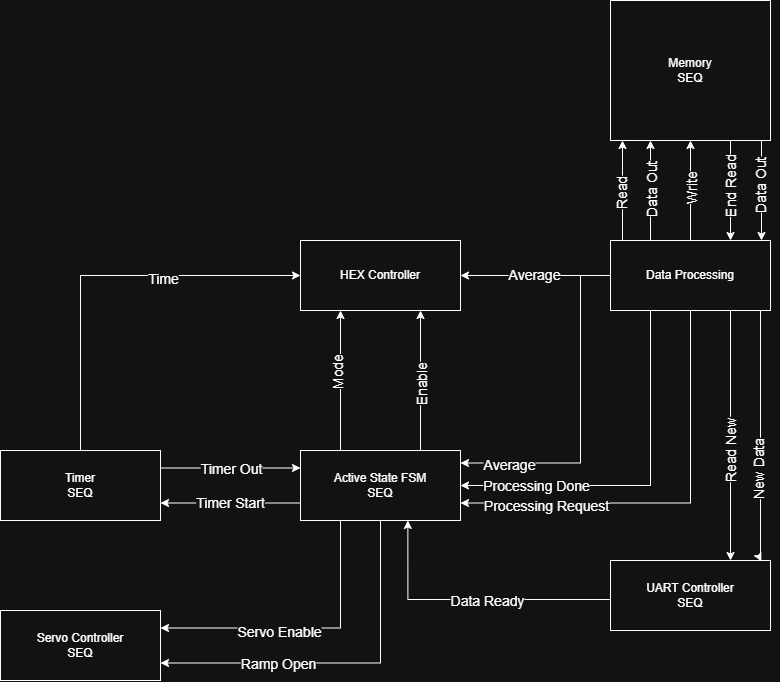

The diagram above was exported from draw.io. Its source (the exported page's mxGraphModel, read from the mxfile embedded in the PNG):
<mxGraphModel dx="857" dy="469" grid="1" gridSize="10" guides="1" tooltips="1" connect="1" arrows="1" fold="1" page="1" pageScale="1" pageWidth="850" pageHeight="1100" math="0" shadow="0">
  <root>
    <mxCell id="0" />
    <mxCell id="1" parent="0" />
    <mxCell id="JqhnW6Sht_oOaLio-LoY-60" edge="1" parent="1" source="JqhnW6Sht_oOaLio-LoY-19" style="edgeStyle=orthogonalEdgeStyle;rounded=0;orthogonalLoop=1;jettySize=auto;html=1;exitX=0.75;exitY=1;exitDx=0;exitDy=0;entryX=0.75;entryY=0;entryDx=0;entryDy=0;defaultLabelBackgroundColor=page;horizontal=0;fontSize=14;" target="JqhnW6Sht_oOaLio-LoY-20">
      <mxGeometry relative="1" as="geometry" />
    </mxCell>
    <mxCell id="JqhnW6Sht_oOaLio-LoY-66" connectable="0" parent="JqhnW6Sht_oOaLio-LoY-60" style="edgeLabel;html=1;align=center;verticalAlign=middle;resizable=0;points=[];inheritText=1;fontSize=14;defaultLabelBackgroundColor=page;horizontal=0;" value="End Read" vertex="1">
      <mxGeometry relative="1" x="-0.028" as="geometry">
        <mxPoint y="-3" as="offset" />
      </mxGeometry>
    </mxCell>
    <mxCell id="JqhnW6Sht_oOaLio-LoY-62" edge="1" parent="1" style="edgeStyle=orthogonalEdgeStyle;rounded=0;orthogonalLoop=1;jettySize=auto;html=1;exitX=1;exitY=1;exitDx=0;exitDy=0;entryX=1;entryY=0;entryDx=0;entryDy=0;defaultLabelBackgroundColor=page;horizontal=0;fontSize=14;">
      <mxGeometry relative="1" as="geometry">
        <mxPoint x="871" y="289.9999999999999" as="sourcePoint" />
        <mxPoint x="871" y="389.9999999999999" as="targetPoint" />
      </mxGeometry>
    </mxCell>
    <mxCell id="JqhnW6Sht_oOaLio-LoY-67" connectable="0" parent="JqhnW6Sht_oOaLio-LoY-62" style="edgeLabel;html=1;align=center;verticalAlign=middle;resizable=0;points=[];inheritText=1;fontSize=14;defaultLabelBackgroundColor=page;horizontal=0;" value="Data Out" vertex="1">
      <mxGeometry relative="1" x="0.152" y="-1" as="geometry">
        <mxPoint y="-12" as="offset" />
      </mxGeometry>
    </mxCell>
    <mxCell id="JqhnW6Sht_oOaLio-LoY-19" parent="1" style="rounded=0;whiteSpace=wrap;html=1;" value="Memory&lt;div&gt;SEQ&lt;/div&gt;" vertex="1">
      <mxGeometry height="140" width="160" x="720" y="150" as="geometry" />
    </mxCell>
    <mxCell id="JqhnW6Sht_oOaLio-LoY-28" edge="1" parent="1" source="JqhnW6Sht_oOaLio-LoY-20" style="edgeStyle=orthogonalEdgeStyle;rounded=0;orthogonalLoop=1;jettySize=auto;html=1;exitX=0;exitY=0.5;exitDx=0;exitDy=0;entryX=1;entryY=0.5;entryDx=0;entryDy=0;defaultLabelBackgroundColor=page;" target="JqhnW6Sht_oOaLio-LoY-21">
      <mxGeometry relative="1" as="geometry" />
    </mxCell>
    <mxCell id="JqhnW6Sht_oOaLio-LoY-29" connectable="0" parent="JqhnW6Sht_oOaLio-LoY-28" style="edgeLabel;html=1;align=center;verticalAlign=middle;resizable=0;points=[];inheritText=fontFamily,fontColor,fontStyle,textOpacity,labelBorderColor,labelBorderWidth,labelBackgroundColor,defaultLabelBackgroundColor,labelPadding;defaultLabelBackgroundColor=page;fontSize=14;" value="Average" vertex="1">
      <mxGeometry relative="1" x="0.0258" y="-1" as="geometry">
        <mxPoint as="offset" />
      </mxGeometry>
    </mxCell>
    <mxCell id="JqhnW6Sht_oOaLio-LoY-39" edge="1" parent="1" source="JqhnW6Sht_oOaLio-LoY-20" style="edgeStyle=orthogonalEdgeStyle;rounded=0;orthogonalLoop=1;jettySize=auto;html=1;exitX=0.25;exitY=1;exitDx=0;exitDy=0;entryX=1;entryY=0.5;entryDx=0;entryDy=0;defaultLabelBackgroundColor=page;" target="JqhnW6Sht_oOaLio-LoY-23">
      <mxGeometry relative="1" as="geometry" />
    </mxCell>
    <mxCell id="JqhnW6Sht_oOaLio-LoY-40" connectable="0" parent="JqhnW6Sht_oOaLio-LoY-39" style="edgeLabel;html=1;align=center;verticalAlign=middle;resizable=0;points=[];inheritText=fontFamily,fontColor,fontStyle,textOpacity,labelBorderColor,labelBorderWidth,labelBackgroundColor,defaultLabelBackgroundColor,labelPadding;defaultLabelBackgroundColor=page;fontSize=14;" value="Processing Done" vertex="1">
      <mxGeometry relative="1" x="0.494" as="geometry">
        <mxPoint x="-17" as="offset" />
      </mxGeometry>
    </mxCell>
    <mxCell id="JqhnW6Sht_oOaLio-LoY-41" edge="1" parent="1" source="JqhnW6Sht_oOaLio-LoY-20" style="edgeStyle=orthogonalEdgeStyle;rounded=0;orthogonalLoop=1;jettySize=auto;html=1;exitX=0.5;exitY=1;exitDx=0;exitDy=0;entryX=1;entryY=0.75;entryDx=0;entryDy=0;defaultLabelBackgroundColor=page;" target="JqhnW6Sht_oOaLio-LoY-23">
      <mxGeometry relative="1" as="geometry" />
    </mxCell>
    <mxCell id="JqhnW6Sht_oOaLio-LoY-42" connectable="0" parent="JqhnW6Sht_oOaLio-LoY-41" style="edgeLabel;html=1;align=center;verticalAlign=middle;resizable=0;points=[];inheritText=fontFamily,fontColor,fontStyle,textOpacity,labelBorderColor,labelBorderWidth,labelBackgroundColor,defaultLabelBackgroundColor,labelPadding;defaultLabelBackgroundColor=page;fontSize=14;" value="Processing Request" vertex="1">
      <mxGeometry relative="1" x="0.4431" y="3" as="geometry">
        <mxPoint x="-32" as="offset" />
      </mxGeometry>
    </mxCell>
    <mxCell id="JqhnW6Sht_oOaLio-LoY-43" edge="1" parent="1" source="JqhnW6Sht_oOaLio-LoY-20" style="edgeStyle=orthogonalEdgeStyle;rounded=0;orthogonalLoop=1;jettySize=auto;html=1;exitX=0.75;exitY=1;exitDx=0;exitDy=0;entryX=0.75;entryY=0;entryDx=0;entryDy=0;defaultLabelBackgroundColor=page;" target="JqhnW6Sht_oOaLio-LoY-22">
      <mxGeometry relative="1" as="geometry" />
    </mxCell>
    <mxCell id="JqhnW6Sht_oOaLio-LoY-44" connectable="0" parent="JqhnW6Sht_oOaLio-LoY-43" style="edgeLabel;html=1;align=center;verticalAlign=middle;resizable=0;points=[];inheritText=fontFamily,fontColor,fontStyle,textOpacity,labelBorderColor,labelBorderWidth,labelBackgroundColor,defaultLabelBackgroundColor,labelPadding;defaultLabelBackgroundColor=page;fontSize=14;horizontal=0;" value="Read New" vertex="1">
      <mxGeometry relative="1" x="0.1034" y="3" as="geometry">
        <mxPoint x="-3" y="2" as="offset" />
      </mxGeometry>
    </mxCell>
    <mxCell id="JqhnW6Sht_oOaLio-LoY-45" edge="1" parent="1" style="edgeStyle=orthogonalEdgeStyle;rounded=0;orthogonalLoop=1;jettySize=auto;html=1;exitX=1;exitY=1;exitDx=0;exitDy=0;entryX=0.943;entryY=0.026;entryDx=0;entryDy=0;defaultLabelBackgroundColor=page;entryPerimeter=0;">
      <mxGeometry relative="1" x="0.1067" as="geometry">
        <Array as="points">
          <mxPoint x="870" y="459" />
          <mxPoint x="870" y="709.1" />
        </Array>
        <mxPoint x="880" y="459" as="sourcePoint" />
        <mxPoint x="870.8799999999999" y="710.8200000000002" as="targetPoint" />
      </mxGeometry>
    </mxCell>
    <mxCell id="JqhnW6Sht_oOaLio-LoY-46" connectable="0" parent="JqhnW6Sht_oOaLio-LoY-45" style="edgeLabel;html=1;align=center;verticalAlign=middle;resizable=0;points=[];inheritText=fontFamily,fontColor,fontStyle,textOpacity,labelBorderColor,labelBorderWidth,labelBackgroundColor,defaultLabelBackgroundColor,labelPadding;defaultLabelBackgroundColor=page;fontSize=14;horizontal=0;" value="New Data" vertex="1">
      <mxGeometry relative="1" x="0.3038" y="-2" as="geometry">
        <mxPoint as="offset" />
      </mxGeometry>
    </mxCell>
    <mxCell id="JqhnW6Sht_oOaLio-LoY-57" edge="1" parent="1" source="JqhnW6Sht_oOaLio-LoY-20" style="edgeStyle=orthogonalEdgeStyle;rounded=0;orthogonalLoop=1;jettySize=auto;html=1;exitX=0.5;exitY=0;exitDx=0;exitDy=0;entryX=0.5;entryY=1;entryDx=0;entryDy=0;defaultLabelBackgroundColor=page;horizontal=0;fontSize=14;" target="JqhnW6Sht_oOaLio-LoY-19">
      <mxGeometry relative="1" as="geometry" />
    </mxCell>
    <mxCell id="JqhnW6Sht_oOaLio-LoY-65" connectable="0" parent="JqhnW6Sht_oOaLio-LoY-57" style="edgeLabel;html=1;align=center;verticalAlign=middle;resizable=0;points=[];inheritText=1;fontSize=14;defaultLabelBackgroundColor=page;horizontal=0;" value="Write" vertex="1">
      <mxGeometry relative="1" x="0.028" y="-1" as="geometry">
        <mxPoint as="offset" />
      </mxGeometry>
    </mxCell>
    <mxCell id="JqhnW6Sht_oOaLio-LoY-58" edge="1" parent="1" source="JqhnW6Sht_oOaLio-LoY-20" style="edgeStyle=orthogonalEdgeStyle;rounded=0;orthogonalLoop=1;jettySize=auto;html=1;exitX=0.25;exitY=0;exitDx=0;exitDy=0;entryX=0.25;entryY=1;entryDx=0;entryDy=0;defaultLabelBackgroundColor=page;horizontal=0;fontSize=14;" target="JqhnW6Sht_oOaLio-LoY-19">
      <mxGeometry relative="1" as="geometry" />
    </mxCell>
    <mxCell id="JqhnW6Sht_oOaLio-LoY-64" connectable="0" parent="JqhnW6Sht_oOaLio-LoY-58" style="edgeLabel;html=1;align=center;verticalAlign=middle;resizable=0;points=[];inheritText=1;fontSize=14;defaultLabelBackgroundColor=page;horizontal=0;" value="Data Out" vertex="1">
      <mxGeometry relative="1" x="-0.3833" y="-1" as="geometry">
        <mxPoint y="-19" as="offset" />
      </mxGeometry>
    </mxCell>
    <mxCell id="JqhnW6Sht_oOaLio-LoY-59" edge="1" parent="1" style="edgeStyle=orthogonalEdgeStyle;rounded=0;orthogonalLoop=1;jettySize=auto;html=1;exitX=0;exitY=0;exitDx=0;exitDy=0;entryX=0;entryY=1;entryDx=0;entryDy=0;defaultLabelBackgroundColor=page;horizontal=0;fontSize=14;">
      <mxGeometry relative="1" as="geometry">
        <mxPoint x="732" y="389.9999999999999" as="sourcePoint" />
        <mxPoint x="732" y="289.9999999999999" as="targetPoint" />
      </mxGeometry>
    </mxCell>
    <mxCell id="JqhnW6Sht_oOaLio-LoY-63" connectable="0" parent="JqhnW6Sht_oOaLio-LoY-59" style="edgeLabel;html=1;align=center;verticalAlign=middle;resizable=0;points=[];inheritText=1;fontSize=14;defaultLabelBackgroundColor=page;horizontal=0;" value="Read" vertex="1">
      <mxGeometry relative="1" x="-0.0667" y="1" as="geometry">
        <mxPoint as="offset" />
      </mxGeometry>
    </mxCell>
    <mxCell id="JqhnW6Sht_oOaLio-LoY-20" parent="1" style="rounded=0;whiteSpace=wrap;html=1;" value="Data Processing" vertex="1">
      <mxGeometry height="70" width="160" x="720" y="390" as="geometry" />
    </mxCell>
    <mxCell id="JqhnW6Sht_oOaLio-LoY-21" parent="1" style="rounded=0;whiteSpace=wrap;html=1;" value="HEX Controller" vertex="1">
      <mxGeometry height="70" width="160" x="410" y="390" as="geometry" />
    </mxCell>
    <mxCell id="JqhnW6Sht_oOaLio-LoY-22" parent="1" style="rounded=0;whiteSpace=wrap;html=1;" value="UART Controller&lt;div&gt;SEQ&lt;/div&gt;" vertex="1">
      <mxGeometry height="70" width="160" x="720" y="710" as="geometry" />
    </mxCell>
    <mxCell id="JqhnW6Sht_oOaLio-LoY-30" edge="1" parent="1" source="JqhnW6Sht_oOaLio-LoY-23" style="edgeStyle=orthogonalEdgeStyle;rounded=0;orthogonalLoop=1;jettySize=auto;html=1;exitX=0.25;exitY=0;exitDx=0;exitDy=0;entryX=0.25;entryY=1;entryDx=0;entryDy=0;defaultLabelBackgroundColor=page;" target="JqhnW6Sht_oOaLio-LoY-21">
      <mxGeometry relative="1" as="geometry" />
    </mxCell>
    <mxCell id="JqhnW6Sht_oOaLio-LoY-32" connectable="0" parent="JqhnW6Sht_oOaLio-LoY-30" style="edgeLabel;html=1;align=center;verticalAlign=middle;resizable=0;points=[];inheritText=fontFamily,fontColor,fontStyle,textOpacity,labelBorderColor,labelBorderWidth,labelBackgroundColor,defaultLabelBackgroundColor,labelPadding;defaultLabelBackgroundColor=page;fontSize=14;horizontal=0;" value="Mode" vertex="1">
      <mxGeometry relative="1" x="0.0967" y="3" as="geometry">
        <mxPoint as="offset" />
      </mxGeometry>
    </mxCell>
    <mxCell id="JqhnW6Sht_oOaLio-LoY-31" edge="1" parent="1" source="JqhnW6Sht_oOaLio-LoY-23" style="edgeStyle=orthogonalEdgeStyle;rounded=0;orthogonalLoop=1;jettySize=auto;html=1;exitX=0.75;exitY=0;exitDx=0;exitDy=0;entryX=0.75;entryY=1;entryDx=0;entryDy=0;defaultLabelBackgroundColor=page;" target="JqhnW6Sht_oOaLio-LoY-21">
      <mxGeometry relative="1" as="geometry" />
    </mxCell>
    <mxCell id="JqhnW6Sht_oOaLio-LoY-33" connectable="0" parent="JqhnW6Sht_oOaLio-LoY-31" style="edgeLabel;html=1;align=center;verticalAlign=middle;resizable=0;points=[];inheritText=fontFamily,fontColor,fontStyle,textOpacity,labelBorderColor,labelBorderWidth,labelBackgroundColor,defaultLabelBackgroundColor,labelPadding;defaultLabelBackgroundColor=page;fontSize=14;horizontal=0;" value="Enable" vertex="1">
      <mxGeometry relative="1" x="-0.0754" y="-1" as="geometry">
        <mxPoint as="offset" />
      </mxGeometry>
    </mxCell>
    <mxCell id="JqhnW6Sht_oOaLio-LoY-49" edge="1" parent="1" source="JqhnW6Sht_oOaLio-LoY-23" style="edgeStyle=orthogonalEdgeStyle;rounded=0;orthogonalLoop=1;jettySize=auto;html=1;exitX=0.25;exitY=1;exitDx=0;exitDy=0;entryX=1;entryY=0.25;entryDx=0;entryDy=0;defaultLabelBackgroundColor=page;" target="JqhnW6Sht_oOaLio-LoY-25">
      <mxGeometry relative="1" as="geometry" />
    </mxCell>
    <mxCell id="JqhnW6Sht_oOaLio-LoY-51" connectable="0" parent="JqhnW6Sht_oOaLio-LoY-49" style="edgeLabel;html=1;align=center;verticalAlign=middle;resizable=0;points=[];inheritText=fontFamily,fontColor,fontStyle,textOpacity,labelBorderColor,labelBorderWidth,labelBackgroundColor,defaultLabelBackgroundColor,labelPadding;defaultLabelBackgroundColor=page;fontSize=14;" value="Servo Enable" vertex="1">
      <mxGeometry relative="1" x="0.1732" y="4" as="geometry">
        <mxPoint as="offset" />
      </mxGeometry>
    </mxCell>
    <mxCell id="JqhnW6Sht_oOaLio-LoY-50" edge="1" parent="1" source="JqhnW6Sht_oOaLio-LoY-23" style="edgeStyle=orthogonalEdgeStyle;rounded=0;orthogonalLoop=1;jettySize=auto;html=1;exitX=0.5;exitY=1;exitDx=0;exitDy=0;entryX=1;entryY=0.75;entryDx=0;entryDy=0;defaultLabelBackgroundColor=page;" target="JqhnW6Sht_oOaLio-LoY-25">
      <mxGeometry relative="1" as="geometry" />
    </mxCell>
    <mxCell id="JqhnW6Sht_oOaLio-LoY-52" connectable="0" parent="JqhnW6Sht_oOaLio-LoY-50" style="edgeLabel;html=1;align=center;verticalAlign=middle;resizable=0;points=[];inheritText=fontFamily,fontColor,fontStyle,textOpacity,labelBorderColor,labelBorderWidth,labelBackgroundColor,defaultLabelBackgroundColor,labelPadding;defaultLabelBackgroundColor=page;fontSize=14;" value="Ramp Open" vertex="1">
      <mxGeometry relative="1" x="0.2405" y="1" as="geometry">
        <mxPoint x="-20" as="offset" />
      </mxGeometry>
    </mxCell>
    <mxCell id="JqhnW6Sht_oOaLio-LoY-54" edge="1" parent="1" source="JqhnW6Sht_oOaLio-LoY-23" style="edgeStyle=orthogonalEdgeStyle;rounded=0;orthogonalLoop=1;jettySize=auto;html=1;exitX=0;exitY=0.75;exitDx=0;exitDy=0;entryX=1;entryY=0.75;entryDx=0;entryDy=0;defaultLabelBackgroundColor=page;" target="JqhnW6Sht_oOaLio-LoY-24">
      <mxGeometry relative="1" as="geometry" />
    </mxCell>
    <mxCell id="JqhnW6Sht_oOaLio-LoY-55" connectable="0" parent="JqhnW6Sht_oOaLio-LoY-54" style="edgeLabel;html=1;align=center;verticalAlign=middle;resizable=0;points=[];inheritText=fontFamily,fontColor,fontStyle,textOpacity,labelBorderColor,labelBorderWidth,labelBackgroundColor,defaultLabelBackgroundColor,labelPadding;defaultLabelBackgroundColor=page;fontSize=14;" value="&lt;div&gt;Timer Start&lt;/div&gt;" vertex="1">
      <mxGeometry relative="1" x="0.1883" as="geometry">
        <mxPoint x="12" as="offset" />
      </mxGeometry>
    </mxCell>
    <mxCell id="JqhnW6Sht_oOaLio-LoY-23" parent="1" style="rounded=0;whiteSpace=wrap;html=1;" value="Active State FSM&lt;div&gt;SEQ&lt;/div&gt;" vertex="1">
      <mxGeometry height="70" width="160" x="410" y="600" as="geometry" />
    </mxCell>
    <mxCell id="JqhnW6Sht_oOaLio-LoY-26" edge="1" parent="1" source="JqhnW6Sht_oOaLio-LoY-24" style="edgeStyle=orthogonalEdgeStyle;rounded=0;orthogonalLoop=1;jettySize=auto;html=1;exitX=0.5;exitY=0;exitDx=0;exitDy=0;entryX=0;entryY=0.5;entryDx=0;entryDy=0;defaultLabelBackgroundColor=page;" target="JqhnW6Sht_oOaLio-LoY-21">
      <mxGeometry relative="1" as="geometry" />
    </mxCell>
    <mxCell id="JqhnW6Sht_oOaLio-LoY-27" connectable="0" parent="JqhnW6Sht_oOaLio-LoY-26" style="edgeLabel;html=1;align=center;verticalAlign=middle;resizable=0;points=[];inheritText=fontFamily,fontColor,fontStyle,textOpacity,labelBorderColor,labelBorderWidth,labelBackgroundColor,defaultLabelBackgroundColor,labelPadding;defaultLabelBackgroundColor=page;fontSize=14;" value="Time" vertex="1">
      <mxGeometry relative="1" x="0.3012" y="-3" as="geometry">
        <mxPoint as="offset" />
      </mxGeometry>
    </mxCell>
    <mxCell id="JqhnW6Sht_oOaLio-LoY-53" edge="1" parent="1" source="JqhnW6Sht_oOaLio-LoY-24" style="edgeStyle=orthogonalEdgeStyle;rounded=0;orthogonalLoop=1;jettySize=auto;html=1;exitX=1;exitY=0.25;exitDx=0;exitDy=0;entryX=0;entryY=0.25;entryDx=0;entryDy=0;defaultLabelBackgroundColor=page;" target="JqhnW6Sht_oOaLio-LoY-23">
      <mxGeometry relative="1" as="geometry" />
    </mxCell>
    <mxCell id="JqhnW6Sht_oOaLio-LoY-56" connectable="0" parent="JqhnW6Sht_oOaLio-LoY-53" style="edgeLabel;html=1;align=center;verticalAlign=middle;resizable=0;points=[];inheritText=fontFamily,fontColor,fontStyle,textOpacity,labelBorderColor,labelBorderWidth,labelBackgroundColor,defaultLabelBackgroundColor,labelPadding;defaultLabelBackgroundColor=page;fontSize=14;" value="Timer Out" vertex="1">
      <mxGeometry relative="1" x="-0.3192" y="-1" as="geometry">
        <mxPoint x="22" as="offset" />
      </mxGeometry>
    </mxCell>
    <mxCell id="JqhnW6Sht_oOaLio-LoY-24" parent="1" style="rounded=0;whiteSpace=wrap;html=1;" value="Timer&lt;div&gt;SEQ&lt;/div&gt;" vertex="1">
      <mxGeometry height="70" width="160" x="110" y="600" as="geometry" />
    </mxCell>
    <mxCell id="JqhnW6Sht_oOaLio-LoY-25" parent="1" style="rounded=0;whiteSpace=wrap;html=1;" value="Servo Controller&lt;div&gt;SEQ&lt;/div&gt;" vertex="1">
      <mxGeometry height="70" width="160" x="110" y="760" as="geometry" />
    </mxCell>
    <mxCell id="JqhnW6Sht_oOaLio-LoY-36" edge="1" parent="1" style="endArrow=classic;html=1;rounded=0;defaultLabelBackgroundColor=page;entryX=1;entryY=0.25;entryDx=0;entryDy=0;" value="">
      <mxGeometry height="50" relative="1" width="50" x="0.0081" as="geometry">
        <Array as="points">
          <mxPoint x="690" y="612.5" />
        </Array>
        <mxPoint x="690" y="425" as="sourcePoint" />
        <mxPoint x="570.0000000000002" y="612.5" as="targetPoint" />
      </mxGeometry>
    </mxCell>
    <mxCell id="JqhnW6Sht_oOaLio-LoY-38" connectable="0" parent="JqhnW6Sht_oOaLio-LoY-36" style="edgeLabel;html=1;align=center;verticalAlign=middle;resizable=0;points=[];inheritText=fontFamily,fontColor,fontStyle,textOpacity,labelBorderColor,labelBorderWidth,labelBackgroundColor,defaultLabelBackgroundColor,labelPadding;defaultLabelBackgroundColor=page;fontSize=14;" value="Average" vertex="1">
      <mxGeometry relative="1" x="0.6846" y="2" as="geometry">
        <mxPoint as="offset" />
      </mxGeometry>
    </mxCell>
    <mxCell id="JqhnW6Sht_oOaLio-LoY-47" edge="1" parent="1" style="edgeStyle=orthogonalEdgeStyle;rounded=0;orthogonalLoop=1;jettySize=auto;html=1;exitX=0;exitY=0.5;exitDx=0;exitDy=0;entryX=0.671;entryY=0.942;entryDx=0;entryDy=0;entryPerimeter=0;defaultLabelBackgroundColor=page;">
      <mxGeometry relative="1" as="geometry">
        <mxPoint x="720" y="749" as="sourcePoint" />
        <mxPoint x="517.36" y="669.9400000000002" as="targetPoint" />
      </mxGeometry>
    </mxCell>
    <mxCell id="JqhnW6Sht_oOaLio-LoY-48" connectable="0" parent="JqhnW6Sht_oOaLio-LoY-47" style="edgeLabel;html=1;align=center;verticalAlign=middle;resizable=0;points=[];inheritText=fontFamily,fontColor,fontStyle,textOpacity,labelBorderColor,labelBorderWidth,labelBackgroundColor,defaultLabelBackgroundColor,labelPadding;defaultLabelBackgroundColor=page;fontSize=14;" value="Data Ready" vertex="1">
      <mxGeometry relative="1" x="-0.1286" y="1" as="geometry">
        <mxPoint as="offset" />
      </mxGeometry>
    </mxCell>
  </root>
</mxGraphModel>